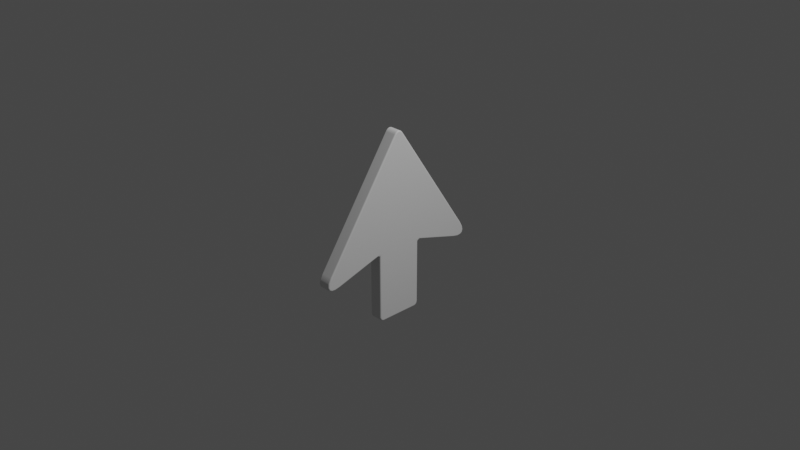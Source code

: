 # Source: mouse-cursor.blend  (saved by Blender 2.83.20; exported with 4.5.12 LTS)
import bpy
from mathutils import Matrix  # noqa: F401  (used for matrix-valued properties, if any)

bpy.ops.wm.read_factory_settings(use_empty=True)
scene = bpy.context.scene
scene.name = 'Scene'

# ---- collections
col_collection = bpy.data.collections.new('Collection'); scene.collection.children.link(col_collection)

# ---- world
world_world = bpy.data.worlds.new('World'); scene.world = world_world
world_world.use_nodes = True; world_world.node_tree.nodes.clear()
_N = world_world.node_tree.nodes; _L = world_world.node_tree.links
n0 = _N.new('ShaderNodeOutputWorld'); n0.name = 'World Output'; n0.location = (300, 300)
n1 = _N.new('ShaderNodeBackground'); n1.name = 'Background'; n1.location = (10, 300)
n1.inputs[0].default_value = (0.05088, 0.05088, 0.05088, 1.0)
_L.new(n1.outputs[0], n0.inputs[0])
n0.is_active_output = True
world_world.color = (0.05088, 0.05088, 0.05088)
world_world.use_sun_shadow = False
world_world.sun_shadow_jitter_overblur = 0.0

# ---- cameras
cam_camera = bpy.data.cameras.new('Camera')
cam_camera.clip_end = 100.0
cam_camera.ortho_scale = 7.314

# ---- lights
light_light = bpy.data.lights.new('Light', 'POINT')
light_light.transmission_factor = 0.0
light_light.energy = 1000.0
light_light.shadow_soft_size = 0.1
light_light.shadow_maximum_resolution = 0.006
light_light.use_absolute_resolution = True

# ---- meshes
me_plane = bpy.data.meshes.new('Plane')
me_plane.from_pydata([(0.3263, -0.2274, 1.426e-08), (0.3263, 0.2274, 1.426e-08), (0.3263, 0.2274, -0.1469), (0.3263, -0.2274, -0.1469), (0.3463, -0.9077, -0.01501), (0.3541, -0.8949, 2.125e-08), (0.3469, -0.9068, -0.009264), (0.3486, -0.904, -0.004395), (0.3511, -0.8998, -0.001142), (0.473, -0.8075, 2.118e-08), (0.4876, -0.8039, -0.01501), (0.4786, -0.8061, -0.001142), (0.4833, -0.8049, -0.004395), (0.4865, -0.8041, -0.009264), (0.405, -0.9228, 2.184e-08), (0.3996, -0.9369, -0.01501), (0.4029, -0.9282, -0.001142), (0.4012, -0.9328, -0.004395), (0.4, -0.9358, -0.009264), (0.4438, -0.9316, 2.227e-08), (0.4442, -0.9471, -0.01501), (0.444, -0.9375, -0.001142), (0.4441, -0.9426, -0.004395), (0.4442, -0.9459, -0.009264), (0.4676, -0.9247, 2.241e-08), (0.4771, -0.9376, -0.01501), (0.4712, -0.9297, -0.001142), (0.4743, -0.9338, -0.004395), (0.4764, -0.9366, -0.009264), (0.4813, -0.904, 2.231e-08), (0.4959, -0.9091, -0.01501), (0.4869, -0.906, -0.001142), (0.4916, -0.9076, -0.004395), (0.4948, -0.9087, -0.009264), (0.4844, -0.8644, 2.192e-08), (0.4995, -0.8635, -0.01501), (0.4902, -0.864, -0.001142), (0.4951, -0.8637, -0.004395), (0.4984, -0.8635, -0.009264), (0.3541, 0.8949, 2.125e-08), (0.3463, 0.9077, -0.01501), (0.3511, 0.8998, -0.001142), (0.3486, 0.904, -0.004395), (0.3469, 0.9068, -0.009264), (0.473, 0.8075, 2.117e-08), (0.4876, 0.8039, -0.01501), (0.4786, 0.8061, -0.001142), (0.4833, 0.8049, -0.004395), (0.4865, 0.8041, -0.009264), (0.405, 0.9228, 2.184e-08), (0.3996, 0.9369, -0.01501), (0.4029, 0.9282, -0.001142), (0.4012, 0.9328, -0.004395), (0.4, 0.9358, -0.009264), (0.4438, 0.9316, 2.227e-08), (0.4442, 0.9471, -0.01501), (0.444, 0.9375, -0.001142), (0.4441, 0.9426, -0.004395), (0.4442, 0.9459, -0.009264), (0.4676, 0.9247, 2.241e-08), (0.4771, 0.9376, -0.01501), (0.4712, 0.9297, -0.001142), (0.4743, 0.9338, -0.004395), (0.4764, 0.9366, -0.009264), (0.4813, 0.904, 2.231e-08), (0.4959, 0.9091, -0.01501), (0.4869, 0.906, -0.001142), (0.4916, 0.9076, -0.004395), (0.4948, 0.9087, -0.009264), (0.4844, 0.8644, 2.192e-08), (0.4995, 0.8635, -0.01501), (0.4902, 0.864, -0.001142), (0.4951, 0.8637, -0.004395), (0.4984, 0.8635, -0.009264), (-0.914, -0.03987, 1.288e-09), (-0.9232, -0.05178, -0.01501), (-0.9175, -0.04443, -0.001142), (-0.9205, -0.04829, -0.004395), (-0.9225, -0.05087, -0.009264), (-0.914, 0.03987, 1.298e-09), (-0.9232, 0.05178, -0.01501), (-0.9175, 0.04443, -0.001142), (-0.9205, 0.04829, -0.004395), (-0.9225, 0.05087, -0.009264), (-0.9289, -0.02683, 1.119e-09), (-0.9405, -0.03661, -0.01501), (-0.9333, -0.03057, -0.001142), (-0.9371, -0.03375, -0.004395), (-0.9396, -0.03587, -0.009264), (-0.9371, -0.01341, 9.893e-10), (-0.9513, -0.01895, -0.01501), (-0.9425, -0.01553, -0.001142), (-0.9472, -0.01733, -0.004395), (-0.9502, -0.01853, -0.009264), (-0.9397, -2.328e-10, 9.481e-10), (-0.955, 0.0, -0.01501), (-0.9456, -1.455e-10, -0.001142), (-0.9505, -5.821e-11, -0.004395), (-0.9539, -2.91e-11, -0.009264), (-0.9371, 0.01341, 9.893e-10), (-0.9513, 0.01895, -0.01501), (-0.9425, 0.01553, -0.001142), (-0.9472, 0.01733, -0.004395), (-0.9502, 0.01853, -0.009264), (-0.9289, 0.02683, 1.119e-09), (-0.9405, 0.03661, -0.01501), (-0.9333, 0.03057, -0.001142), (-0.9371, 0.03375, -0.004395), (-0.9396, 0.03587, -0.009264), (1.099, -0.2153, 5.176e-09), (1.114, -0.2168, -0.01501), (1.105, -0.2159, -0.001142), (1.11, -0.2163, -0.004395), (1.113, -0.2167, -0.009264), (1.059, -0.2508, 5.648e-09), (1.066, -0.2647, -0.01501), (1.062, -0.2561, -0.001142), (1.064, -0.2606, -0.004395), (1.066, -0.2636, -0.009264), (1.097, -0.2292, 5.208e-09), (1.111, -0.2351, -0.01501), (1.102, -0.2315, -0.001142), (1.107, -0.2334, -0.004395), (1.11, -0.2347, -0.009264), (1.09, -0.2398, 5.291e-09), (1.1, -0.2506, -0.01501), (1.094, -0.244, -0.001142), (1.097, -0.2475, -0.004395), (1.1, -0.2498, -0.009264), (1.079, -0.2469, 5.416e-09), (1.085, -0.261, -0.01501), (1.081, -0.2523, -0.001142), (1.083, -0.2569, -0.004395), (1.084, -0.2599, -0.009264), (1.099, 0.2153, 5.176e-09), (1.114, 0.2168, -0.01501), (1.105, 0.2159, -0.001142), (1.11, 0.2163, -0.004395), (1.113, 0.2167, -0.009264), (1.059, 0.2508, 5.648e-09), (1.066, 0.2647, -0.01501), (1.062, 0.2561, -0.001142), (1.064, 0.2606, -0.004395), (1.066, 0.2636, -0.009264), (1.097, 0.2292, 5.208e-09), (1.111, 0.2351, -0.01501), (1.102, 0.2315, -0.001142), (1.107, 0.2334, -0.004395), (1.11, 0.2347, -0.009264), (1.09, 0.2398, 5.291e-09), (1.1, 0.2506, -0.01501), (1.094, 0.244, -0.001142), (1.097, 0.2475, -0.004395), (1.1, 0.2498, -0.009264), (1.079, 0.2469, 5.416e-09), (1.085, 0.261, -0.01501), (1.081, 0.2523, -0.001142), (1.083, 0.2569, -0.004395), (1.084, 0.2599, -0.009264), (0.473, 0.8075, -0.1469), (0.4876, 0.8039, -0.1319), (0.4786, 0.8061, -0.1457), (0.4833, 0.8049, -0.1425), (0.4865, 0.8041, -0.1376), (0.4995, 0.8635, -0.1319), (0.4844, 0.8644, -0.1469), (0.4984, 0.8635, -0.1376), (0.4951, 0.8637, -0.1425), (0.4902, 0.864, -0.1457), (0.4959, 0.9091, -0.1319), (0.4813, 0.904, -0.1469), (0.4948, 0.9087, -0.1376), (0.4916, 0.9076, -0.1425), (0.4869, 0.906, -0.1457), (0.4771, 0.9376, -0.1319), (0.4676, 0.9247, -0.1469), (0.4764, 0.9366, -0.1376), (0.4743, 0.9338, -0.1425), (0.4712, 0.9297, -0.1457), (0.4442, 0.9471, -0.1319), (0.4438, 0.9316, -0.1469), (0.4442, 0.9459, -0.1376), (0.4441, 0.9426, -0.1425), (0.444, 0.9375, -0.1457), (0.3996, 0.9369, -0.1319), (0.405, 0.9228, -0.1469), (0.4, 0.9358, -0.1376), (0.4012, 0.9328, -0.1425), (0.4029, 0.9282, -0.1457), (0.3463, 0.9077, -0.1319), (0.3541, 0.8949, -0.1469), (0.3469, 0.9068, -0.1376), (0.3486, 0.904, -0.1425), (0.3511, 0.8998, -0.1457), (0.3541, -0.8949, -0.1469), (0.3463, -0.9077, -0.1319), (0.3511, -0.8998, -0.1457), (0.3486, -0.904, -0.1425), (0.3469, -0.9068, -0.1376), (0.3996, -0.9369, -0.1319), (0.405, -0.9228, -0.1469), (0.4, -0.9358, -0.1376), (0.4012, -0.9328, -0.1425), (0.4029, -0.9282, -0.1457), (0.4442, -0.9471, -0.1319), (0.4438, -0.9316, -0.1469), (0.4442, -0.9459, -0.1376), (0.4441, -0.9426, -0.1425), (0.444, -0.9375, -0.1457), (0.4771, -0.9376, -0.1319), (0.4676, -0.9247, -0.1469), (0.4764, -0.9366, -0.1376), (0.4743, -0.9338, -0.1425), (0.4712, -0.9297, -0.1457), (0.4959, -0.9091, -0.1319), (0.4813, -0.904, -0.1469), (0.4948, -0.9087, -0.1376), (0.4916, -0.9076, -0.1425), (0.4869, -0.906, -0.1457), (0.4995, -0.8635, -0.1319), (0.4844, -0.8644, -0.1469), (0.4984, -0.8635, -0.1376), (0.4951, -0.8637, -0.1425), (0.4902, -0.864, -0.1457), (0.473, -0.8075, -0.1469), (0.4876, -0.8039, -0.1319), (0.4786, -0.8061, -0.1457), (0.4833, -0.8049, -0.1425), (0.4865, -0.8041, -0.1376), (-0.9232, 0.05178, -0.1319), (-0.914, 0.03987, -0.1469), (-0.9225, 0.05087, -0.1376), (-0.9205, 0.04829, -0.1425), (-0.9175, 0.04443, -0.1457), (-0.9405, 0.03661, -0.1319), (-0.9289, 0.02683, -0.1469), (-0.9396, 0.03587, -0.1376), (-0.9371, 0.03375, -0.1425), (-0.9333, 0.03057, -0.1457), (-0.9513, 0.01895, -0.1319), (-0.9371, 0.01341, -0.1469), (-0.9502, 0.01853, -0.1376), (-0.9472, 0.01733, -0.1425), (-0.9425, 0.01553, -0.1457), (-0.955, 0.0, -0.1319), (-0.9397, 2.328e-10, -0.1469), (-0.9539, 2.91e-11, -0.1376), (-0.9505, 5.821e-11, -0.1425), (-0.9456, 1.455e-10, -0.1457), (-0.9513, -0.01895, -0.1319), (-0.9371, -0.01341, -0.1469), (-0.9502, -0.01853, -0.1376), (-0.9472, -0.01733, -0.1425), (-0.9425, -0.01553, -0.1457), (-0.9405, -0.03661, -0.1319), (-0.9289, -0.02683, -0.1469), (-0.9396, -0.03587, -0.1376), (-0.9371, -0.03375, -0.1425), (-0.9333, -0.03057, -0.1457), (-0.9232, -0.05178, -0.1319), (-0.914, -0.03987, -0.1469), (-0.9225, -0.05087, -0.1376), (-0.9205, -0.04829, -0.1425), (-0.9175, -0.04443, -0.1457), (1.059, -0.2508, -0.1469), (1.066, -0.2647, -0.1319), (1.062, -0.2561, -0.1457), (1.064, -0.2606, -0.1425), (1.066, -0.2636, -0.1376), (1.085, -0.261, -0.1319), (1.079, -0.2469, -0.1469), (1.084, -0.2599, -0.1376), (1.083, -0.2569, -0.1425), (1.081, -0.2523, -0.1457), (1.1, -0.2506, -0.1319), (1.09, -0.2398, -0.1469), (1.1, -0.2498, -0.1376), (1.097, -0.2475, -0.1425), (1.094, -0.244, -0.1457), (1.111, -0.2351, -0.1319), (1.097, -0.2292, -0.1469), (1.11, -0.2347, -0.1376), (1.107, -0.2334, -0.1425), (1.102, -0.2315, -0.1457), (1.114, -0.2168, -0.1319), (1.099, -0.2153, -0.1469), (1.113, -0.2167, -0.1376), (1.11, -0.2163, -0.1425), (1.105, -0.2159, -0.1457), (1.114, 0.2168, -0.1319), (1.099, 0.2153, -0.1469), (1.113, 0.2167, -0.1376), (1.11, 0.2163, -0.1425), (1.105, 0.2159, -0.1457), (1.111, 0.2351, -0.1319), (1.097, 0.2292, -0.1469), (1.11, 0.2347, -0.1376), (1.107, 0.2334, -0.1425), (1.102, 0.2315, -0.1457), (1.1, 0.2506, -0.1319), (1.09, 0.2398, -0.1469), (1.1, 0.2498, -0.1376), (1.097, 0.2475, -0.1425), (1.094, 0.244, -0.1457), (1.085, 0.261, -0.1319), (1.079, 0.2469, -0.1469), (1.084, 0.2599, -0.1376), (1.083, 0.2569, -0.1425), (1.081, 0.2523, -0.1457), (1.059, 0.2508, -0.1469), (1.066, 0.2647, -0.1319), (1.062, 0.2561, -0.1457), (1.064, 0.2606, -0.1425), (1.066, 0.2636, -0.1376), (0.3497, -0.2508, 1.399e-08), (0.3636, -0.2647, -0.01501), (0.355, -0.2561, -0.001142), (0.3595, -0.2606, -0.004395), (0.3625, -0.2636, -0.009264), (0.337, -0.3003, -0.01501), (0.3222, -0.3032, 1.408e-08), (0.3359, -0.3005, -0.009264), (0.3327, -0.3012, -0.004395), (0.3278, -0.3021, -0.001142), (0.3501, -0.2674, -0.01501), (0.3413, -0.2526, 1.412e-08), (0.3494, -0.2662, -0.009264), (0.3475, -0.263, -0.004395), (0.3447, -0.2582, -0.001142), (0.3404, -0.2751, -0.01501), (0.3351, -0.2573, 1.427e-08), (0.34, -0.2738, -0.009264), (0.3388, -0.2699, -0.004395), (0.3371, -0.2641, -0.001142), (0.3357, -0.2867, -0.01501), (0.3212, -0.292, 1.71e-08), (0.3346, -0.2871, -0.009264), (0.3315, -0.2882, -0.004395), (0.3267, -0.29, -0.001142), (0.3222, 0.3032, 1.728e-08), (0.337, 0.3003, -0.01501), (0.3278, 0.3021, -0.001142), (0.3327, 0.3012, -0.004395), (0.3359, 0.3005, -0.009264), (0.3636, 0.2647, -0.01501), (0.3497, 0.2508, 1.399e-08), (0.3625, 0.2636, -0.009264), (0.3595, 0.2606, -0.004395), (0.355, 0.2561, -0.001142), (0.3357, 0.2867, -0.01501), (0.3212, 0.292, 1.501e-08), (0.3346, 0.2871, -0.009264), (0.3315, 0.2882, -0.004395), (0.3267, 0.29, -0.001142), (0.3404, 0.2751, -0.01501), (0.3351, 0.2573, 1.427e-08), (0.34, 0.2738, -0.009264), (0.3388, 0.2699, -0.004395), (0.3371, 0.2641, -0.001142), (0.3501, 0.2674, -0.01501), (0.3413, 0.2526, 1.412e-08), (0.3494, 0.2662, -0.009264), (0.3475, 0.263, -0.004395), (0.3447, 0.2582, -0.001142), (0.3497, 0.2508, -0.1469), (0.3636, 0.2647, -0.1319), (0.355, 0.2561, -0.1457), (0.3595, 0.2606, -0.1425), (0.3625, 0.2636, -0.1376), (0.337, 0.3003, -0.1319), (0.3222, 0.3032, -0.1469), (0.3359, 0.3005, -0.1376), (0.3327, 0.3012, -0.1425), (0.3278, 0.3021, -0.1457), (0.3501, 0.2674, -0.1319), (0.3413, 0.2526, -0.1469), (0.3494, 0.2662, -0.1376), (0.3475, 0.263, -0.1425), (0.3447, 0.2582, -0.1457), (0.3404, 0.2751, -0.1319), (0.3351, 0.2573, -0.1469), (0.34, 0.2738, -0.1376), (0.3388, 0.2699, -0.1425), (0.3371, 0.2641, -0.1457), (0.3357, 0.2867, -0.1319), (0.3212, 0.292, -0.1469), (0.3346, 0.2871, -0.1376), (0.3315, 0.2882, -0.1425), (0.3267, 0.29, -0.1457), (0.3222, -0.3032, -0.1469), (0.337, -0.3003, -0.1319), (0.3278, -0.3021, -0.1457), (0.3327, -0.3012, -0.1425), (0.3359, -0.3005, -0.1376), (0.3636, -0.2647, -0.1319), (0.3497, -0.2508, -0.1469), (0.3625, -0.2636, -0.1376), (0.3595, -0.2606, -0.1425), (0.355, -0.2561, -0.1457), (0.3357, -0.2867, -0.1319), (0.3212, -0.292, -0.1469), (0.3346, -0.2871, -0.1376), (0.3315, -0.2882, -0.1425), (0.3267, -0.29, -0.1457), (0.3404, -0.2751, -0.1319), (0.3351, -0.2573, -0.1469), (0.34, -0.2738, -0.1376), (0.3388, -0.2699, -0.1425), (0.3371, -0.2641, -0.1457), (0.3501, -0.2674, -0.1319), (0.3413, -0.2526, -0.1469), (0.3494, -0.2662, -0.1376), (0.3475, -0.263, -0.1425), (0.3447, -0.2582, -0.1457)], [], [(125, 274, 279, 120), (75, 259, 195, 4), (3, 2, 364, 309, 305, 300, 295, 290, 285, 280, 275, 270, 264, 395), (135, 289, 294, 145), (50, 184, 189, 40), (130, 269, 274, 125), (10, 225, 390, 319), (115, 265, 269, 130), (55, 179, 184, 50), (145, 294, 299, 150), (120, 279, 284, 110), (45, 160, 164, 70), (340, 369, 160, 45), (155, 304, 310, 140), (90, 249, 254, 85), (85, 254, 259, 75), (150, 299, 304, 155), (314, 114, 129, 124, 119, 109, 134, 144, 149, 154, 139, 345, 1, 0), (70, 164, 169, 65), (159, 370, 2, 3, 389, 224, 220, 215, 210, 205, 200, 194, 260, 255, 250, 245, 240, 235, 230, 190, 185, 180, 175, 170, 165), (105, 234, 239, 100), (65, 169, 174, 60), (140, 310, 365, 344), (100, 239, 244, 95), (60, 174, 179, 55), (314, 0, 325), (95, 244, 249, 90), (40, 189, 229, 80), (80, 229, 234, 105), (44, 69, 64, 59, 54, 49, 39, 79, 104, 99, 94, 89, 84, 74, 5, 14, 19, 24, 29, 34, 9, 320, 0, 1, 339), (35, 219, 225, 10), (20, 204, 209, 25), (15, 199, 204, 20), (25, 209, 214, 30), (315, 394, 265, 115), (30, 214, 219, 35), (315, 324, 409, 394), (329, 334, 399, 404), (339, 1, 350), (324, 329, 404, 409), (384, 369, 340, 349), (374, 379, 354, 359), (364, 2, 375), (379, 384, 349, 354), (385, 2, 370), (380, 2, 385), (389, 3, 400), (375, 2, 380), (410, 3, 395), (405, 3, 410), (400, 3, 405), (334, 319, 390, 399), (325, 0, 330), (330, 0, 335), (335, 0, 320), (360, 1, 345), (355, 1, 360), (350, 1, 355), (365, 374, 359, 344), (110, 284, 289, 135), (44, 46, 71, 69), (46, 47, 72, 71), (47, 48, 73, 72), (48, 45, 70, 73), (69, 71, 66, 64), (71, 72, 67, 66), (72, 73, 68, 67), (73, 70, 65, 68), (64, 66, 61, 59), (66, 67, 62, 61), (67, 68, 63, 62), (68, 65, 60, 63), (59, 61, 56, 54), (61, 62, 57, 56), (62, 63, 58, 57), (63, 60, 55, 58), (54, 56, 51, 49), (56, 57, 52, 51), (57, 58, 53, 52), (58, 55, 50, 53), (49, 51, 41, 39), (51, 52, 42, 41), (52, 53, 43, 42), (53, 50, 40, 43), (5, 8, 16, 14), (8, 7, 17, 16), (7, 6, 18, 17), (6, 4, 15, 18), (14, 16, 21, 19), (16, 17, 22, 21), (17, 18, 23, 22), (18, 15, 20, 23), (19, 21, 26, 24), (21, 22, 27, 26), (22, 23, 28, 27), (23, 20, 25, 28), (24, 26, 31, 29), (26, 27, 32, 31), (27, 28, 33, 32), (28, 25, 30, 33), (29, 31, 36, 34), (31, 32, 37, 36), (32, 33, 38, 37), (33, 30, 35, 38), (34, 36, 11, 9), (36, 37, 12, 11), (37, 38, 13, 12), (38, 35, 10, 13), (39, 41, 81, 79), (41, 42, 82, 81), (42, 43, 83, 82), (43, 40, 80, 83), (79, 81, 106, 104), (81, 82, 107, 106), (82, 83, 108, 107), (83, 80, 105, 108), (104, 106, 101, 99), (106, 107, 102, 101), (107, 108, 103, 102), (108, 105, 100, 103), (99, 101, 96, 94), (101, 102, 97, 96), (102, 103, 98, 97), (103, 100, 95, 98), (94, 96, 91, 89), (96, 97, 92, 91), (97, 98, 93, 92), (98, 95, 90, 93), (89, 91, 86, 84), (91, 92, 87, 86), (92, 93, 88, 87), (93, 90, 85, 88), (84, 86, 76, 74), (86, 87, 77, 76), (87, 88, 78, 77), (88, 85, 75, 78), (74, 76, 8, 5), (76, 77, 7, 8), (77, 78, 6, 7), (78, 75, 4, 6), (114, 116, 131, 129), (116, 117, 132, 131), (117, 118, 133, 132), (118, 115, 130, 133), (129, 131, 126, 124), (131, 132, 127, 126), (132, 133, 128, 127), (133, 130, 125, 128), (124, 126, 121, 119), (126, 127, 122, 121), (127, 128, 123, 122), (128, 125, 120, 123), (119, 121, 111, 109), (121, 122, 112, 111), (122, 123, 113, 112), (123, 120, 110, 113), (109, 111, 136, 134), (111, 112, 137, 136), (112, 113, 138, 137), (113, 110, 135, 138), (134, 136, 146, 144), (136, 137, 147, 146), (137, 138, 148, 147), (138, 135, 145, 148), (144, 146, 151, 149), (146, 147, 152, 151), (147, 148, 153, 152), (148, 145, 150, 153), (149, 151, 156, 154), (151, 152, 157, 156), (152, 153, 158, 157), (153, 150, 155, 158), (154, 156, 141, 139), (156, 157, 142, 141), (157, 158, 143, 142), (158, 155, 140, 143), (160, 163, 166, 164), (163, 162, 167, 166), (162, 161, 168, 167), (161, 159, 165, 168), (164, 166, 171, 169), (166, 167, 172, 171), (167, 168, 173, 172), (168, 165, 170, 173), (169, 171, 176, 174), (171, 172, 177, 176), (172, 173, 178, 177), (173, 170, 175, 178), (174, 176, 181, 179), (176, 177, 182, 181), (177, 178, 183, 182), (178, 175, 180, 183), (179, 181, 186, 184), (181, 182, 187, 186), (182, 183, 188, 187), (183, 180, 185, 188), (184, 186, 191, 189), (186, 187, 192, 191), (187, 188, 193, 192), (188, 185, 190, 193), (195, 198, 201, 199), (198, 197, 202, 201), (197, 196, 203, 202), (196, 194, 200, 203), (199, 201, 206, 204), (201, 202, 207, 206), (202, 203, 208, 207), (203, 200, 205, 208), (204, 206, 211, 209), (206, 207, 212, 211), (207, 208, 213, 212), (208, 205, 210, 213), (209, 211, 216, 214), (211, 212, 217, 216), (212, 213, 218, 217), (213, 210, 215, 218), (214, 216, 221, 219), (216, 217, 222, 221), (217, 218, 223, 222), (218, 215, 220, 223), (219, 221, 228, 225), (221, 222, 227, 228), (222, 223, 226, 227), (223, 220, 224, 226), (189, 191, 231, 229), (191, 192, 232, 231), (192, 193, 233, 232), (193, 190, 230, 233), (229, 231, 236, 234), (231, 232, 237, 236), (232, 233, 238, 237), (233, 230, 235, 238), (234, 236, 241, 239), (236, 237, 242, 241), (237, 238, 243, 242), (238, 235, 240, 243), (239, 241, 246, 244), (241, 242, 247, 246), (242, 243, 248, 247), (243, 240, 245, 248), (244, 246, 251, 249), (246, 247, 252, 251), (247, 248, 253, 252), (248, 245, 250, 253), (249, 251, 256, 254), (251, 252, 257, 256), (252, 253, 258, 257), (253, 250, 255, 258), (254, 256, 261, 259), (256, 257, 262, 261), (257, 258, 263, 262), (258, 255, 260, 263), (259, 261, 198, 195), (261, 262, 197, 198), (262, 263, 196, 197), (263, 260, 194, 196), (265, 268, 271, 269), (268, 267, 272, 271), (267, 266, 273, 272), (266, 264, 270, 273), (269, 271, 276, 274), (271, 272, 277, 276), (272, 273, 278, 277), (273, 270, 275, 278), (274, 276, 281, 279), (276, 277, 282, 281), (277, 278, 283, 282), (278, 275, 280, 283), (279, 281, 286, 284), (281, 282, 287, 286), (282, 283, 288, 287), (283, 280, 285, 288), (284, 286, 291, 289), (286, 287, 292, 291), (287, 288, 293, 292), (288, 285, 290, 293), (289, 291, 296, 294), (291, 292, 297, 296), (292, 293, 298, 297), (293, 290, 295, 298), (294, 296, 301, 299), (296, 297, 302, 301), (297, 298, 303, 302), (298, 295, 300, 303), (299, 301, 306, 304), (301, 302, 307, 306), (302, 303, 308, 307), (303, 300, 305, 308), (304, 306, 313, 310), (306, 307, 312, 313), (307, 308, 311, 312), (308, 305, 309, 311), (315, 318, 326, 324), (318, 317, 327, 326), (317, 316, 328, 327), (316, 314, 325, 328), (324, 326, 331, 329), (326, 327, 332, 331), (327, 328, 333, 332), (328, 325, 330, 333), (329, 331, 336, 334), (331, 332, 337, 336), (332, 333, 338, 337), (333, 330, 335, 338), (334, 336, 321, 319), (336, 337, 322, 321), (337, 338, 323, 322), (338, 335, 320, 323), (340, 343, 351, 349), (343, 342, 352, 351), (342, 341, 353, 352), (341, 339, 350, 353), (349, 351, 356, 354), (351, 352, 357, 356), (352, 353, 358, 357), (353, 350, 355, 358), (354, 356, 361, 359), (356, 357, 362, 361), (357, 358, 363, 362), (358, 355, 360, 363), (359, 361, 346, 344), (361, 362, 347, 346), (362, 363, 348, 347), (363, 360, 345, 348), (365, 368, 376, 374), (368, 367, 377, 376), (367, 366, 378, 377), (366, 364, 375, 378), (374, 376, 381, 379), (376, 377, 382, 381), (377, 378, 383, 382), (378, 375, 380, 383), (379, 381, 386, 384), (381, 382, 387, 386), (382, 383, 388, 387), (383, 380, 385, 388), (384, 386, 371, 369), (386, 387, 372, 371), (387, 388, 373, 372), (388, 385, 370, 373), (390, 393, 401, 399), (393, 392, 402, 401), (392, 391, 403, 402), (391, 389, 400, 403), (399, 401, 406, 404), (401, 402, 407, 406), (402, 403, 408, 407), (403, 400, 405, 408), (404, 406, 411, 409), (406, 407, 412, 411), (407, 408, 413, 412), (408, 405, 410, 413), (409, 411, 396, 394), (411, 412, 397, 396), (412, 413, 398, 397), (413, 410, 395, 398), (115, 118, 318, 315), (118, 117, 317, 318), (117, 116, 316, 317), (116, 114, 314, 316), (344, 346, 143, 140), (346, 347, 142, 143), (347, 348, 141, 142), (348, 345, 139, 141), (45, 48, 343, 340), (48, 47, 342, 343), (47, 46, 341, 342), (46, 44, 339, 341), (319, 321, 13, 10), (321, 322, 12, 13), (322, 323, 11, 12), (323, 320, 9, 11), (264, 266, 398, 395), (266, 267, 397, 398), (267, 268, 396, 397), (268, 265, 394, 396), (389, 391, 226, 224), (391, 392, 227, 226), (392, 393, 228, 227), (393, 390, 225, 228), (159, 161, 373, 370), (161, 162, 372, 373), (162, 163, 371, 372), (163, 160, 369, 371), (364, 366, 311, 309), (366, 367, 312, 311), (367, 368, 313, 312), (368, 365, 310, 313), (4, 195, 199, 15)])
me_plane.polygons.foreach_set('use_smooth', [True] * 389)
_uv = me_plane.uv_layers.new(name='UVMap')
_uv.uv.foreach_set('vector', [0.9911, 0.2515, 0.9911, 0.2515, 0.9977, 0.2515, 0.9977, 0.2515, 0.02458, 0.4782, 0.02458, 0.4782, 0.4309, 0.0695, 0.4309, 0.0695, 0.5, 0.2515, 0.5, 0.2515, 0.5149, 0.2515, 0.965, 0.2515, 0.9775, 0.2515, 0.9842, 0.2515, 0.9887, 0.2515, 0.9905, 0.2515, 0.9905, 0.2515, 0.9887, 0.2515, 0.9842, 0.2515, 0.9775, 0.2515, 0.965, 0.2515, 0.5149, 0.2515, 1.0, 0.2515, 1.0, 0.2515, 0.9977, 0.2515, 0.9977, 0.2515, 0.4486, 0.05384, 0.4486, 0.05384, 0.4309, 0.0695, 0.4309, 0.0695, 0.9812, 0.2515, 0.9812, 0.2515, 0.9911, 0.2515, 0.9911, 0.2515, 0.5, 0.07954, 0.5, 0.07954, 0.5, 0.2401, 0.5, 0.2401, 0.9696, 0.2515, 0.9696, 0.2515, 0.9812, 0.2515, 0.9812, 0.2515, 0.4649, 0.04423, 0.4649, 0.04423, 0.4486, 0.05384, 0.4486, 0.05384, 0.9977, 0.2515, 0.9977, 0.2515, 0.9911, 0.2515, 0.9911, 0.2515, 0.9977, 0.2515, 0.9977, 0.2515, 1.0, 0.2515, 1.0, 0.2515, 0.5, 0.07954, 0.5, 0.07954, 0.4975, 0.06095, 0.4975, 0.06095, 0.5, 0.2401, 0.5, 0.2401, 0.5, 0.07954, 0.5, 0.07954, 0.9812, 0.2515, 0.9812, 0.2515, 0.9696, 0.2515, 0.9696, 0.2515, 0.01581, 0.4878, 0.01581, 0.4878, 0.01912, 0.484, 0.01912, 0.484, 0.01912, 0.484, 0.01912, 0.484, 0.02458, 0.4782, 0.02458, 0.4782, 0.9911, 0.2515, 0.9911, 0.2515, 0.9812, 0.2515, 0.9812, 0.2515, 0.5149, 0.2515, 0.965, 0.2515, 0.9775, 0.2515, 0.9842, 0.2515, 0.9887, 0.2515, 0.9905, 0.2515, 0.9905, 0.2515, 0.9887, 0.2515, 0.9842, 0.2515, 0.9775, 0.2515, 0.965, 0.2515, 0.5149, 0.2515, 0.5, 0.2515, 0.5, 0.2515, 0.4975, 0.06095, 0.4975, 0.06095, 0.4902, 0.04792, 0.4902, 0.04792, 0.4933, 0.07944, 0.4922, 0.2376, 0.5, 0.2515, 0.5, 0.2515, 0.4922, 0.2376, 0.4933, 0.07944, 0.4909, 0.06182, 0.4847, 0.05069, 0.4767, 0.04655, 0.4664, 0.048, 0.4521, 0.05614, 0.4351, 0.07094, 0.02786, 0.4761, 0.02314, 0.4809, 0.02057, 0.4837, 0.01976, 0.4847, 0.02057, 0.4837, 0.02314, 0.4809, 0.02786, 0.4761, 0.4351, 0.07094, 0.4521, 0.05614, 0.4664, 0.048, 0.4767, 0.04655, 0.4847, 0.05069, 0.4909, 0.06182, 0.01912, 0.484, 0.01912, 0.484, 0.01581, 0.4878, 0.01581, 0.4878, 0.4902, 0.04792, 0.4902, 0.04792, 0.4791, 0.04204, 0.4791, 0.04204, 0.9696, 0.2515, 0.9696, 0.2515, 0.5236, 0.2515, 0.5236, 0.2515, 0.01581, 0.4878, 0.01581, 0.4878, 0.01472, 0.4892, 0.01472, 0.4892, 0.4791, 0.04204, 0.4791, 0.04204, 0.4649, 0.04423, 0.4649, 0.04423, 0.5149, 0.2515, 0.5, 0.2515, 0.5095, 0.2515, 0.01472, 0.4892, 0.01472, 0.4892, 0.01581, 0.4878, 0.01581, 0.4878, 0.4309, 0.0695, 0.4309, 0.0695, 0.02458, 0.4782, 0.02458, 0.4782, 0.02458, 0.4782, 0.02458, 0.4782, 0.01912, 0.484, 0.01912, 0.484, 0.4933, 0.07944, 0.4909, 0.06182, 0.4847, 0.05069, 0.4767, 0.04655, 0.4664, 0.048, 0.4521, 0.05614, 0.4351, 0.07094, 0.02786, 0.4761, 0.02314, 0.4809, 0.02057, 0.4837, 0.01976, 0.4847, 0.02057, 0.4837, 0.02314, 0.4809, 0.02786, 0.4761, 0.4351, 0.07094, 0.4521, 0.05614, 0.4664, 0.048, 0.4767, 0.04655, 0.4847, 0.05069, 0.4909, 0.06182, 0.4933, 0.07944, 0.4922, 0.2376, 0.5, 0.2515, 0.5, 0.2515, 0.4922, 0.2376, 0.4975, 0.06095, 0.4975, 0.06095, 0.5, 0.07954, 0.5, 0.07954, 0.4649, 0.04423, 0.4649, 0.04423, 0.4791, 0.04204, 0.4791, 0.04204, 0.4486, 0.05384, 0.4486, 0.05384, 0.4649, 0.04423, 0.4649, 0.04423, 0.4791, 0.04204, 0.4791, 0.04204, 0.4902, 0.04792, 0.4902, 0.04792, 0.5236, 0.2515, 0.5236, 0.2515, 0.9696, 0.2515, 0.9696, 0.2515, 0.4902, 0.04792, 0.4902, 0.04792, 0.4975, 0.06095, 0.4975, 0.06095, 0.5236, 0.2515, 0.5151, 0.2515, 0.5151, 0.2515, 0.5236, 0.2515, 0.5, 0.2515, 0.5, 0.2442, 0.5, 0.2442, 0.5, 0.2515, 0.5, 0.1995, 0.5, 0.2515, 0.5, 0.2029, 0.5151, 0.2515, 0.5, 0.2515, 0.5, 0.2515, 0.5151, 0.2515, 0.5, 0.2442, 0.5, 0.2401, 0.5, 0.2401, 0.5, 0.2442, 0.5151, 0.2515, 0.5, 0.2515, 0.5, 0.2515, 0.5151, 0.2515, 0.5149, 0.2515, 0.5, 0.2515, 0.5095, 0.2515, 0.5, 0.2515, 0.5, 0.2442, 0.5, 0.2442, 0.5, 0.2515, 0.4967, 0.2515, 0.5, 0.2515, 0.4974, 0.2515, 0.5056, 0.2515, 0.5, 0.2515, 0.4967, 0.2515, 0.5, 0.1995, 0.5, 0.2515, 0.5, 0.2029, 0.5095, 0.2515, 0.5, 0.2515, 0.5056, 0.2515, 0.5, 0.2497, 0.5, 0.2515, 0.5, 0.2494, 0.5, 0.2488, 0.5, 0.2515, 0.5, 0.2497, 0.5, 0.2398, 0.5, 0.2515, 0.5, 0.2488, 0.5, 0.2442, 0.5, 0.2401, 0.5, 0.2401, 0.5, 0.2442, 0.5095, 0.2515, 0.5, 0.2515, 0.5056, 0.2515, 0.5056, 0.2515, 0.5, 0.2515, 0.4967, 0.2515, 0.4967, 0.2515, 0.5, 0.2515, 0.4974, 0.2515, 0.5, 0.2497, 0.5, 0.2515, 0.5, 0.2494, 0.5, 0.2488, 0.5, 0.2515, 0.5, 0.2497, 0.5, 0.2398, 0.5, 0.2515, 0.5, 0.2488, 0.5236, 0.2515, 0.5151, 0.2515, 0.5151, 0.2515, 0.5236, 0.2515, 1.0, 0.2515, 1.0, 0.2515, 1.0, 0.2515, 1.0, 0.2515, 0.4933, 0.07944, 0.4958, 0.07945, 0.4934, 0.06146, 0.4909, 0.06182, 0.4958, 0.07945, 0.5, 0.07954, 0.4975, 0.06096, 0.4934, 0.06146, 0.5, 0.07954, 0.5, 0.07954, 0.4975, 0.06096, 0.4975, 0.06096, 0.5, 0.07954, 0.5, 0.07954, 0.4975, 0.06095, 0.4975, 0.06096, 0.4909, 0.06182, 0.4934, 0.06146, 0.4868, 0.04961, 0.4847, 0.05069, 0.4934, 0.06146, 0.4975, 0.06096, 0.4902, 0.04799, 0.4868, 0.04961, 0.4975, 0.06096, 0.4975, 0.06096, 0.4902, 0.04794, 0.4902, 0.04799, 0.4975, 0.06096, 0.4975, 0.06095, 0.4902, 0.04792, 0.4902, 0.04794, 0.4847, 0.05069, 0.4868, 0.04961, 0.4776, 0.04481, 0.4767, 0.04655, 0.4868, 0.04961, 0.4902, 0.04799, 0.479, 0.04224, 0.4776, 0.04481, 0.4902, 0.04799, 0.4902, 0.04794, 0.4791, 0.04209, 0.479, 0.04224, 0.4902, 0.04794, 0.4902, 0.04792, 0.4791, 0.04204, 0.4791, 0.04209, 0.4767, 0.04655, 0.4776, 0.04481, 0.4658, 0.04653, 0.4664, 0.048, 0.4776, 0.04481, 0.479, 0.04224, 0.465, 0.04431, 0.4658, 0.04653, 0.479, 0.04224, 0.4791, 0.04209, 0.465, 0.04425, 0.465, 0.04431, 0.4791, 0.04209, 0.4791, 0.04204, 0.4649, 0.04423, 0.465, 0.04425, 0.4664, 0.048, 0.4658, 0.04653, 0.4507, 0.05523, 0.4521, 0.05614, 0.4658, 0.04653, 0.465, 0.04431, 0.4486, 0.05386, 0.4507, 0.05523, 0.465, 0.04431, 0.465, 0.04425, 0.4486, 0.05385, 0.4486, 0.05386, 0.465, 0.04425, 0.4649, 0.04423, 0.4486, 0.05384, 0.4486, 0.05385, 0.4521, 0.05614, 0.4507, 0.05523, 0.4335, 0.07037, 0.4351, 0.07094, 0.4507, 0.05523, 0.4486, 0.05386, 0.4309, 0.0695, 0.4335, 0.07037, 0.4486, 0.05386, 0.4486, 0.05385, 0.4309, 0.0695, 0.4309, 0.0695, 0.4486, 0.05385, 0.4486, 0.05384, 0.4309, 0.0695, 0.4309, 0.0695, 0.4351, 0.07094, 0.4335, 0.07037, 0.4507, 0.05523, 0.4521, 0.05614, 0.4335, 0.07037, 0.4309, 0.0695, 0.4486, 0.05386, 0.4507, 0.05523, 0.4309, 0.0695, 0.4309, 0.0695, 0.4486, 0.05385, 0.4486, 0.05386, 0.4309, 0.0695, 0.4309, 0.0695, 0.4486, 0.05384, 0.4486, 0.05385, 0.4521, 0.05614, 0.4507, 0.05523, 0.4658, 0.04653, 0.4664, 0.048, 0.4507, 0.05523, 0.4486, 0.05386, 0.465, 0.04431, 0.4658, 0.04653, 0.4486, 0.05386, 0.4486, 0.05385, 0.465, 0.04425, 0.465, 0.04431, 0.4486, 0.05385, 0.4486, 0.05384, 0.4649, 0.04423, 0.465, 0.04425, 0.4664, 0.048, 0.4658, 0.04653, 0.4776, 0.04481, 0.4767, 0.04655, 0.4658, 0.04653, 0.465, 0.04431, 0.479, 0.04224, 0.4776, 0.04481, 0.465, 0.04431, 0.465, 0.04425, 0.4791, 0.04209, 0.479, 0.04224, 0.465, 0.04425, 0.4649, 0.04423, 0.4791, 0.04204, 0.4791, 0.04209, 0.4767, 0.04655, 0.4776, 0.04481, 0.4868, 0.04961, 0.4847, 0.05069, 0.4776, 0.04481, 0.479, 0.04224, 0.4902, 0.04799, 0.4868, 0.04961, 0.479, 0.04224, 0.4791, 0.04209, 0.4902, 0.04794, 0.4902, 0.04799, 0.4791, 0.04209, 0.4791, 0.04204, 0.4902, 0.04792, 0.4902, 0.04794, 0.4847, 0.05069, 0.4868, 0.04961, 0.4934, 0.06146, 0.4909, 0.06182, 0.4868, 0.04961, 0.4902, 0.04799, 0.4975, 0.06096, 0.4934, 0.06146, 0.4902, 0.04799, 0.4902, 0.04794, 0.4975, 0.06096, 0.4975, 0.06096, 0.4902, 0.04794, 0.4902, 0.04792, 0.4975, 0.06095, 0.4975, 0.06096, 0.4909, 0.06182, 0.4934, 0.06146, 0.4958, 0.07945, 0.4933, 0.07944, 0.4934, 0.06146, 0.4975, 0.06096, 0.5, 0.07954, 0.4958, 0.07945, 0.4975, 0.06096, 0.4975, 0.06096, 0.5, 0.07954, 0.5, 0.07954, 0.4975, 0.06096, 0.4975, 0.06095, 0.5, 0.07954, 0.5, 0.07954, 0.4351, 0.07094, 0.4335, 0.07037, 0.02661, 0.4769, 0.02786, 0.4761, 0.4335, 0.07037, 0.4309, 0.0695, 0.02458, 0.4782, 0.02661, 0.4769, 0.4309, 0.0695, 0.4309, 0.0695, 0.02458, 0.4782, 0.02458, 0.4782, 0.4309, 0.0695, 0.4309, 0.0695, 0.02458, 0.4782, 0.02458, 0.4782, 0.02786, 0.4761, 0.02661, 0.4769, 0.02162, 0.4821, 0.02314, 0.4809, 0.02661, 0.4769, 0.02458, 0.4782, 0.01915, 0.4839, 0.02162, 0.4821, 0.02458, 0.4782, 0.02458, 0.4782, 0.01913, 0.4839, 0.01915, 0.4839, 0.02458, 0.4782, 0.02458, 0.4782, 0.01912, 0.484, 0.01913, 0.4839, 0.02314, 0.4809, 0.02162, 0.4821, 0.01876, 0.4853, 0.02057, 0.4837, 0.02162, 0.4821, 0.01915, 0.4839, 0.01585, 0.4878, 0.01876, 0.4853, 0.01915, 0.4839, 0.01913, 0.4839, 0.01582, 0.4878, 0.01585, 0.4878, 0.01913, 0.4839, 0.01912, 0.484, 0.01581, 0.4878, 0.01582, 0.4878, 0.02057, 0.4837, 0.01876, 0.4853, 0.01784, 0.4864, 0.01976, 0.4847, 0.01876, 0.4853, 0.01585, 0.4878, 0.01477, 0.4892, 0.01784, 0.4864, 0.01585, 0.4878, 0.01582, 0.4878, 0.01473, 0.4892, 0.01477, 0.4892, 0.01582, 0.4878, 0.01581, 0.4878, 0.01472, 0.4892, 0.01473, 0.4892, 0.01976, 0.4847, 0.01784, 0.4864, 0.01876, 0.4853, 0.02057, 0.4837, 0.01784, 0.4864, 0.01477, 0.4892, 0.01585, 0.4878, 0.01876, 0.4853, 0.01477, 0.4892, 0.01473, 0.4892, 0.01582, 0.4878, 0.01585, 0.4878, 0.01473, 0.4892, 0.01472, 0.4892, 0.01581, 0.4878, 0.01582, 0.4878, 0.02057, 0.4837, 0.01876, 0.4853, 0.02162, 0.4821, 0.02314, 0.4809, 0.01876, 0.4853, 0.01585, 0.4878, 0.01915, 0.4839, 0.02162, 0.4821, 0.01585, 0.4878, 0.01582, 0.4878, 0.01913, 0.4839, 0.01915, 0.4839, 0.01582, 0.4878, 0.01581, 0.4878, 0.01912, 0.484, 0.01913, 0.4839, 0.02314, 0.4809, 0.02162, 0.4821, 0.02661, 0.4769, 0.02786, 0.4761, 0.02162, 0.4821, 0.01915, 0.4839, 0.02458, 0.4782, 0.02661, 0.4769, 0.01915, 0.4839, 0.01913, 0.4839, 0.02458, 0.4782, 0.02458, 0.4782, 0.01913, 0.4839, 0.01912, 0.484, 0.02458, 0.4782, 0.02458, 0.4782, 0.02786, 0.4761, 0.02661, 0.4769, 0.4335, 0.07037, 0.4351, 0.07094, 0.02661, 0.4769, 0.02458, 0.4782, 0.4309, 0.0695, 0.4335, 0.07037, 0.02458, 0.4782, 0.02458, 0.4782, 0.4309, 0.0695, 0.4309, 0.0695, 0.02458, 0.4782, 0.02458, 0.4782, 0.4309, 0.0695, 0.4309, 0.0695, 0.965, 0.2515, 0.9668, 0.2515, 0.979, 0.2515, 0.9775, 0.2515, 0.9668, 0.2515, 0.9689, 0.2515, 0.9812, 0.2515, 0.979, 0.2515, 0.9689, 0.2515, 0.9693, 0.2515, 0.9812, 0.2515, 0.9812, 0.2515, 0.9693, 0.2515, 0.9696, 0.2515, 0.9812, 0.2515, 0.9812, 0.2515, 0.9775, 0.2515, 0.979, 0.2515, 0.9869, 0.2515, 0.9842, 0.2515, 0.979, 0.2515, 0.9812, 0.2515, 0.991, 0.2515, 0.9869, 0.2515, 0.9812, 0.2515, 0.9812, 0.2515, 0.9911, 0.2515, 0.991, 0.2515, 0.9812, 0.2515, 0.9812, 0.2515, 0.9911, 0.2515, 0.9911, 0.2515, 0.9842, 0.2515, 0.9869, 0.2515, 0.9922, 0.2515, 0.9887, 0.2515, 0.9869, 0.2515, 0.991, 0.2515, 0.9976, 0.2515, 0.9922, 0.2515, 0.991, 0.2515, 0.9911, 0.2515, 0.9977, 0.2515, 0.9976, 0.2515, 0.9911, 0.2515, 0.9911, 0.2515, 0.9977, 0.2515, 0.9977, 0.2515, 0.9887, 0.2515, 0.9922, 0.2515, 0.9941, 0.2515, 0.9905, 0.2515, 0.9922, 0.2515, 0.9976, 0.2515, 1.0, 0.2515, 0.9941, 0.2515, 0.9976, 0.2515, 0.9977, 0.2515, 1.0, 0.2515, 1.0, 0.2515, 0.9977, 0.2515, 0.9977, 0.2515, 1.0, 0.2515, 1.0, 0.2515, 0.9905, 0.2515, 0.9941, 0.2515, 0.9941, 0.2515, 0.9905, 0.2515, 0.9941, 0.2515, 1.0, 0.2515, 1.0, 0.2515, 0.9941, 0.2515, 1.0, 0.2515, 1.0, 0.2515, 1.0, 0.2515, 1.0, 0.2515, 1.0, 0.2515, 1.0, 0.2515, 1.0, 0.2515, 1.0, 0.2515, 0.9905, 0.2515, 0.9941, 0.2515, 0.9922, 0.2515, 0.9887, 0.2515, 0.9941, 0.2515, 1.0, 0.2515, 0.9976, 0.2515, 0.9922, 0.2515, 1.0, 0.2515, 1.0, 0.2515, 0.9977, 0.2515, 0.9976, 0.2515, 1.0, 0.2515, 1.0, 0.2515, 0.9977, 0.2515, 0.9977, 0.2515, 0.9887, 0.2515, 0.9922, 0.2515, 0.9869, 0.2515, 0.9842, 0.2515, 0.9922, 0.2515, 0.9976, 0.2515, 0.991, 0.2515, 0.9869, 0.2515, 0.9976, 0.2515, 0.9977, 0.2515, 0.9911, 0.2515, 0.991, 0.2515, 0.9977, 0.2515, 0.9977, 0.2515, 0.9911, 0.2515, 0.9911, 0.2515, 0.9842, 0.2515, 0.9869, 0.2515, 0.979, 0.2515, 0.9775, 0.2515, 0.9869, 0.2515, 0.991, 0.2515, 0.9812, 0.2515, 0.979, 0.2515, 0.991, 0.2515, 0.9911, 0.2515, 0.9812, 0.2515, 0.9812, 0.2515, 0.9911, 0.2515, 0.9911, 0.2515, 0.9812, 0.2515, 0.9812, 0.2515, 0.9775, 0.2515, 0.979, 0.2515, 0.9668, 0.2515, 0.965, 0.2515, 0.979, 0.2515, 0.9812, 0.2515, 0.9689, 0.2515, 0.9668, 0.2515, 0.9812, 0.2515, 0.9812, 0.2515, 0.9693, 0.2515, 0.9689, 0.2515, 0.9812, 0.2515, 0.9812, 0.2515, 0.9696, 0.2515, 0.9693, 0.2515, 0.5, 0.07954, 0.5, 0.07954, 0.4975, 0.06096, 0.4975, 0.06095, 0.5, 0.07954, 0.5, 0.07954, 0.4975, 0.06096, 0.4975, 0.06096, 0.5, 0.07954, 0.4958, 0.07945, 0.4934, 0.06146, 0.4975, 0.06096, 0.4958, 0.07945, 0.4933, 0.07944, 0.4909, 0.06182, 0.4934, 0.06146, 0.4975, 0.06095, 0.4975, 0.06096, 0.4902, 0.04794, 0.4902, 0.04792, 0.4975, 0.06096, 0.4975, 0.06096, 0.4902, 0.04799, 0.4902, 0.04794, 0.4975, 0.06096, 0.4934, 0.06146, 0.4868, 0.04961, 0.4902, 0.04799, 0.4934, 0.06146, 0.4909, 0.06182, 0.4847, 0.05069, 0.4868, 0.04961, 0.4902, 0.04792, 0.4902, 0.04794, 0.4791, 0.04209, 0.4791, 0.04204, 0.4902, 0.04794, 0.4902, 0.04799, 0.479, 0.04224, 0.4791, 0.04209, 0.4902, 0.04799, 0.4868, 0.04961, 0.4776, 0.04481, 0.479, 0.04224, 0.4868, 0.04961, 0.4847, 0.05069, 0.4767, 0.04655, 0.4776, 0.04481, 0.4791, 0.04204, 0.4791, 0.04209, 0.465, 0.04425, 0.4649, 0.04423, 0.4791, 0.04209, 0.479, 0.04224, 0.465, 0.04431, 0.465, 0.04425, 0.479, 0.04224, 0.4776, 0.04481, 0.4658, 0.04653, 0.465, 0.04431, 0.4776, 0.04481, 0.4767, 0.04655, 0.4664, 0.048, 0.4658, 0.04653, 0.4649, 0.04423, 0.465, 0.04425, 0.4486, 0.05385, 0.4486, 0.05384, 0.465, 0.04425, 0.465, 0.04431, 0.4486, 0.05386, 0.4486, 0.05385, 0.465, 0.04431, 0.4658, 0.04653, 0.4507, 0.05523, 0.4486, 0.05386, 0.4658, 0.04653, 0.4664, 0.048, 0.4521, 0.05614, 0.4507, 0.05523, 0.4486, 0.05384, 0.4486, 0.05385, 0.4309, 0.0695, 0.4309, 0.0695, 0.4486, 0.05385, 0.4486, 0.05386, 0.4309, 0.0695, 0.4309, 0.0695, 0.4486, 0.05386, 0.4507, 0.05523, 0.4335, 0.07037, 0.4309, 0.0695, 0.4507, 0.05523, 0.4521, 0.05614, 0.4351, 0.07094, 0.4335, 0.07037, 0.4309, 0.0695, 0.4309, 0.0695, 0.4486, 0.05385, 0.4486, 0.05384, 0.4309, 0.0695, 0.4309, 0.0695, 0.4486, 0.05386, 0.4486, 0.05385, 0.4309, 0.0695, 0.4335, 0.07037, 0.4507, 0.05523, 0.4486, 0.05386, 0.4335, 0.07037, 0.4351, 0.07094, 0.4521, 0.05614, 0.4507, 0.05523, 0.4486, 0.05384, 0.4486, 0.05385, 0.465, 0.04425, 0.4649, 0.04423, 0.4486, 0.05385, 0.4486, 0.05386, 0.465, 0.04431, 0.465, 0.04425, 0.4486, 0.05386, 0.4507, 0.05523, 0.4658, 0.04653, 0.465, 0.04431, 0.4507, 0.05523, 0.4521, 0.05614, 0.4664, 0.048, 0.4658, 0.04653, 0.4649, 0.04423, 0.465, 0.04425, 0.4791, 0.04209, 0.4791, 0.04204, 0.465, 0.04425, 0.465, 0.04431, 0.479, 0.04224, 0.4791, 0.04209, 0.465, 0.04431, 0.4658, 0.04653, 0.4776, 0.04481, 0.479, 0.04224, 0.4658, 0.04653, 0.4664, 0.048, 0.4767, 0.04655, 0.4776, 0.04481, 0.4791, 0.04204, 0.4791, 0.04209, 0.4902, 0.04794, 0.4902, 0.04792, 0.4791, 0.04209, 0.479, 0.04224, 0.4902, 0.04799, 0.4902, 0.04794, 0.479, 0.04224, 0.4776, 0.04481, 0.4868, 0.04961, 0.4902, 0.04799, 0.4776, 0.04481, 0.4767, 0.04655, 0.4847, 0.05069, 0.4868, 0.04961, 0.4902, 0.04792, 0.4902, 0.04794, 0.4975, 0.06096, 0.4975, 0.06095, 0.4902, 0.04794, 0.4902, 0.04799, 0.4975, 0.06096, 0.4975, 0.06096, 0.4902, 0.04799, 0.4868, 0.04961, 0.4934, 0.06146, 0.4975, 0.06096, 0.4868, 0.04961, 0.4847, 0.05069, 0.4909, 0.06182, 0.4934, 0.06146, 0.4975, 0.06095, 0.4975, 0.06096, 0.5, 0.07954, 0.5, 0.07954, 0.4975, 0.06096, 0.4975, 0.06096, 0.5, 0.07954, 0.5, 0.07954, 0.4975, 0.06096, 0.4934, 0.06146, 0.4958, 0.07945, 0.5, 0.07954, 0.4934, 0.06146, 0.4909, 0.06182, 0.4933, 0.07944, 0.4958, 0.07945, 0.4309, 0.0695, 0.4309, 0.0695, 0.02458, 0.4782, 0.02458, 0.4782, 0.4309, 0.0695, 0.4309, 0.0695, 0.02458, 0.4782, 0.02458, 0.4782, 0.4309, 0.0695, 0.4335, 0.07037, 0.02661, 0.4769, 0.02458, 0.4782, 0.4335, 0.07037, 0.4351, 0.07094, 0.02786, 0.4761, 0.02661, 0.4769, 0.02458, 0.4782, 0.02458, 0.4782, 0.01913, 0.4839, 0.01912, 0.484, 0.02458, 0.4782, 0.02458, 0.4782, 0.01915, 0.4839, 0.01913, 0.4839, 0.02458, 0.4782, 0.02661, 0.4769, 0.02162, 0.4821, 0.01915, 0.4839, 0.02661, 0.4769, 0.02786, 0.4761, 0.02314, 0.4809, 0.02162, 0.4821, 0.01912, 0.484, 0.01913, 0.4839, 0.01582, 0.4878, 0.01581, 0.4878, 0.01913, 0.4839, 0.01915, 0.4839, 0.01585, 0.4878, 0.01582, 0.4878, 0.01915, 0.4839, 0.02162, 0.4821, 0.01876, 0.4853, 0.01585, 0.4878, 0.02162, 0.4821, 0.02314, 0.4809, 0.02057, 0.4837, 0.01876, 0.4853, 0.01581, 0.4878, 0.01582, 0.4878, 0.01473, 0.4892, 0.01472, 0.4892, 0.01582, 0.4878, 0.01585, 0.4878, 0.01477, 0.4892, 0.01473, 0.4892, 0.01585, 0.4878, 0.01876, 0.4853, 0.01784, 0.4864, 0.01477, 0.4892, 0.01876, 0.4853, 0.02057, 0.4837, 0.01976, 0.4847, 0.01784, 0.4864, 0.01472, 0.4892, 0.01473, 0.4892, 0.01582, 0.4878, 0.01581, 0.4878, 0.01473, 0.4892, 0.01477, 0.4892, 0.01585, 0.4878, 0.01582, 0.4878, 0.01477, 0.4892, 0.01784, 0.4864, 0.01876, 0.4853, 0.01585, 0.4878, 0.01784, 0.4864, 0.01976, 0.4847, 0.02057, 0.4837, 0.01876, 0.4853, 0.01581, 0.4878, 0.01582, 0.4878, 0.01913, 0.4839, 0.01912, 0.484, 0.01582, 0.4878, 0.01585, 0.4878, 0.01915, 0.4839, 0.01913, 0.4839, 0.01585, 0.4878, 0.01876, 0.4853, 0.02162, 0.4821, 0.01915, 0.4839, 0.01876, 0.4853, 0.02057, 0.4837, 0.02314, 0.4809, 0.02162, 0.4821, 0.01912, 0.484, 0.01913, 0.4839, 0.02458, 0.4782, 0.02458, 0.4782, 0.01913, 0.4839, 0.01915, 0.4839, 0.02458, 0.4782, 0.02458, 0.4782, 0.01915, 0.4839, 0.02162, 0.4821, 0.02661, 0.4769, 0.02458, 0.4782, 0.02162, 0.4821, 0.02314, 0.4809, 0.02786, 0.4761, 0.02661, 0.4769, 0.02458, 0.4782, 0.02458, 0.4782, 0.4309, 0.0695, 0.4309, 0.0695, 0.02458, 0.4782, 0.02458, 0.4782, 0.4309, 0.0695, 0.4309, 0.0695, 0.02458, 0.4782, 0.02661, 0.4769, 0.4335, 0.07037, 0.4309, 0.0695, 0.02661, 0.4769, 0.02786, 0.4761, 0.4351, 0.07094, 0.4335, 0.07037, 0.9696, 0.2515, 0.9693, 0.2515, 0.9812, 0.2515, 0.9812, 0.2515, 0.9693, 0.2515, 0.9689, 0.2515, 0.9812, 0.2515, 0.9812, 0.2515, 0.9689, 0.2515, 0.9668, 0.2515, 0.979, 0.2515, 0.9812, 0.2515, 0.9668, 0.2515, 0.965, 0.2515, 0.9775, 0.2515, 0.979, 0.2515, 0.9812, 0.2515, 0.9812, 0.2515, 0.9911, 0.2515, 0.9911, 0.2515, 0.9812, 0.2515, 0.9812, 0.2515, 0.991, 0.2515, 0.9911, 0.2515, 0.9812, 0.2515, 0.979, 0.2515, 0.9869, 0.2515, 0.991, 0.2515, 0.979, 0.2515, 0.9775, 0.2515, 0.9842, 0.2515, 0.9869, 0.2515, 0.9911, 0.2515, 0.9911, 0.2515, 0.9977, 0.2515, 0.9977, 0.2515, 0.9911, 0.2515, 0.991, 0.2515, 0.9976, 0.2515, 0.9977, 0.2515, 0.991, 0.2515, 0.9869, 0.2515, 0.9922, 0.2515, 0.9976, 0.2515, 0.9869, 0.2515, 0.9842, 0.2515, 0.9887, 0.2515, 0.9922, 0.2515, 0.9977, 0.2515, 0.9977, 0.2515, 1.0, 0.2515, 1.0, 0.2515, 0.9977, 0.2515, 0.9976, 0.2515, 1.0, 0.2515, 1.0, 0.2515, 0.9976, 0.2515, 0.9922, 0.2515, 0.9941, 0.2515, 1.0, 0.2515, 0.9922, 0.2515, 0.9887, 0.2515, 0.9905, 0.2515, 0.9941, 0.2515, 1.0, 0.2515, 1.0, 0.2515, 1.0, 0.2515, 1.0, 0.2515, 1.0, 0.2515, 1.0, 0.2515, 1.0, 0.2515, 1.0, 0.2515, 1.0, 0.2515, 0.9941, 0.2515, 0.9941, 0.2515, 1.0, 0.2515, 0.9941, 0.2515, 0.9905, 0.2515, 0.9905, 0.2515, 0.9941, 0.2515, 1.0, 0.2515, 1.0, 0.2515, 0.9977, 0.2515, 0.9977, 0.2515, 1.0, 0.2515, 1.0, 0.2515, 0.9976, 0.2515, 0.9977, 0.2515, 1.0, 0.2515, 0.9941, 0.2515, 0.9922, 0.2515, 0.9976, 0.2515, 0.9941, 0.2515, 0.9905, 0.2515, 0.9887, 0.2515, 0.9922, 0.2515, 0.9977, 0.2515, 0.9977, 0.2515, 0.9911, 0.2515, 0.9911, 0.2515, 0.9977, 0.2515, 0.9976, 0.2515, 0.991, 0.2515, 0.9911, 0.2515, 0.9976, 0.2515, 0.9922, 0.2515, 0.9869, 0.2515, 0.991, 0.2515, 0.9922, 0.2515, 0.9887, 0.2515, 0.9842, 0.2515, 0.9869, 0.2515, 0.9911, 0.2515, 0.9911, 0.2515, 0.9812, 0.2515, 0.9812, 0.2515, 0.9911, 0.2515, 0.991, 0.2515, 0.9812, 0.2515, 0.9812, 0.2515, 0.991, 0.2515, 0.9869, 0.2515, 0.979, 0.2515, 0.9812, 0.2515, 0.9869, 0.2515, 0.9842, 0.2515, 0.9775, 0.2515, 0.979, 0.2515, 0.9812, 0.2515, 0.9812, 0.2515, 0.9693, 0.2515, 0.9696, 0.2515, 0.9812, 0.2515, 0.9812, 0.2515, 0.9689, 0.2515, 0.9693, 0.2515, 0.9812, 0.2515, 0.979, 0.2515, 0.9668, 0.2515, 0.9689, 0.2515, 0.979, 0.2515, 0.9775, 0.2515, 0.965, 0.2515, 0.9668, 0.2515, 0.5236, 0.2515, 0.523, 0.2515, 0.5148, 0.2515, 0.5151, 0.2515, 0.523, 0.2515, 0.5226, 0.2515, 0.5151, 0.2515, 0.5148, 0.2515, 0.5226, 0.2515, 0.5182, 0.2515, 0.5116, 0.2515, 0.5151, 0.2515, 0.5182, 0.2515, 0.5149, 0.2515, 0.5095, 0.2515, 0.5116, 0.2515, 0.5151, 0.2515, 0.5153, 0.2515, 0.5006, 0.2515, 0.5, 0.2515, 0.5153, 0.2515, 0.5151, 0.2515, 0.5025, 0.2515, 0.5006, 0.2515, 0.5151, 0.2515, 0.5116, 0.2515, 0.5069, 0.2515, 0.5099, 0.2515, 0.5116, 0.2515, 0.5095, 0.2515, 0.5056, 0.2515, 0.5069, 0.2515, 0.5, 0.2515, 0.5, 0.2521, 0.5, 0.2437, 0.5, 0.2442, 0.5, 0.2521, 0.5, 0.2515, 0.5, 0.2442, 0.5, 0.2437, 0.5089, 0.2515, 0.5069, 0.2515, 0.5003, 0.2515, 0.506, 0.2515, 0.5069, 0.2515, 0.5056, 0.2515, 0.4967, 0.2515, 0.5003, 0.2515, 0.5, 0.2442, 0.5, 0.2441, 0.5, 0.2401, 0.5, 0.2401, 0.5, 0.2441, 0.5, 0.2439, 0.5, 0.2401, 0.5, 0.2401, 0.506, 0.2515, 0.5003, 0.2515, 0.501, 0.2515, 0.5068, 0.2515, 0.5003, 0.2515, 0.4967, 0.2515, 0.4974, 0.2515, 0.501, 0.2515, 0.5, 0.2401, 0.5, 0.2401, 0.5, 0.2441, 0.5, 0.2442, 0.5, 0.2401, 0.5, 0.2401, 0.5, 0.2439, 0.5, 0.2441, 0.5, 0.2401, 0.4976, 0.2268, 0.5, 0.2187, 0.5, 0.2439, 0.4976, 0.2268, 0.5, 0.1995, 0.5, 0.2029, 0.5, 0.2187, 0.5, 0.2442, 0.5, 0.2437, 0.5, 0.2521, 0.5, 0.2515, 0.5, 0.2437, 0.5, 0.2442, 0.5, 0.2515, 0.5, 0.2521, 0.5, 0.2442, 0.5, 0.2415, 0.5, 0.2482, 0.5, 0.2472, 0.5, 0.2415, 0.5, 0.2398, 0.5, 0.2488, 0.5, 0.2482, 0.5, 0.2515, 0.5006, 0.2515, 0.5153, 0.2515, 0.5151, 0.2515, 0.5006, 0.2515, 0.5025, 0.2515, 0.5151, 0.2515, 0.5153, 0.2515, 0.5, 0.2474, 0.5, 0.2482, 0.5, 0.2493, 0.5, 0.2486, 0.5, 0.2482, 0.5, 0.2488, 0.5, 0.2497, 0.5, 0.2493, 0.5151, 0.2515, 0.5148, 0.2515, 0.5231, 0.2515, 0.5236, 0.2515, 0.5148, 0.2515, 0.5151, 0.2515, 0.5217, 0.2515, 0.5231, 0.2515, 0.5, 0.2486, 0.5, 0.2493, 0.5, 0.249, 0.5, 0.2483, 0.5, 0.2493, 0.5, 0.2497, 0.5, 0.2494, 0.5, 0.249, 0.5236, 0.2515, 0.523, 0.2515, 0.5148, 0.2515, 0.5151, 0.2515, 0.523, 0.2515, 0.5226, 0.2515, 0.5151, 0.2515, 0.5148, 0.2515, 0.5226, 0.2515, 0.5182, 0.2515, 0.5116, 0.2515, 0.5151, 0.2515, 0.5182, 0.2515, 0.5149, 0.2515, 0.5095, 0.2515, 0.5116, 0.2515, 0.5151, 0.2515, 0.5153, 0.2515, 0.5006, 0.2515, 0.5, 0.2515, 0.5153, 0.2515, 0.5151, 0.2515, 0.5025, 0.2515, 0.5006, 0.2515, 0.5151, 0.2515, 0.5116, 0.2515, 0.5069, 0.2515, 0.5099, 0.2515, 0.5116, 0.2515, 0.5095, 0.2515, 0.5056, 0.2515, 0.5069, 0.2515, 0.5, 0.2515, 0.5, 0.2521, 0.5, 0.2437, 0.5, 0.2442, 0.5, 0.2521, 0.5, 0.2515, 0.5, 0.2442, 0.5, 0.2437, 0.5089, 0.2515, 0.5069, 0.2515, 0.5003, 0.2515, 0.506, 0.2515, 0.5069, 0.2515, 0.5056, 0.2515, 0.4967, 0.2515, 0.5003, 0.2515, 0.5, 0.2442, 0.5, 0.2441, 0.5, 0.2401, 0.5, 0.2401, 0.5, 0.2441, 0.5, 0.2439, 0.5, 0.2401, 0.5, 0.2401, 0.506, 0.2515, 0.5003, 0.2515, 0.501, 0.2515, 0.5068, 0.2515, 0.5003, 0.2515, 0.4967, 0.2515, 0.4974, 0.2515, 0.501, 0.2515, 0.5, 0.2401, 0.5, 0.2401, 0.5, 0.2441, 0.5, 0.2442, 0.5, 0.2401, 0.5, 0.2401, 0.5, 0.2439, 0.5, 0.2441, 0.5, 0.2401, 0.4976, 0.2268, 0.5, 0.2187, 0.5, 0.2439, 0.4976, 0.2268, 0.5, 0.1995, 0.5, 0.2029, 0.5, 0.2187, 0.5, 0.2442, 0.5, 0.2437, 0.5, 0.2521, 0.5, 0.2515, 0.5, 0.2437, 0.5, 0.2442, 0.5, 0.2515, 0.5, 0.2521, 0.5, 0.2442, 0.5, 0.2415, 0.5, 0.2482, 0.5, 0.2472, 0.5, 0.2415, 0.5, 0.2398, 0.5, 0.2488, 0.5, 0.2482, 0.5, 0.2515, 0.5006, 0.2515, 0.5153, 0.2515, 0.5151, 0.2515, 0.5006, 0.2515, 0.5025, 0.2515, 0.5151, 0.2515, 0.5153, 0.2515, 0.5, 0.2474, 0.5, 0.2482, 0.5, 0.2493, 0.5, 0.2486, 0.5, 0.2482, 0.5, 0.2488, 0.5, 0.2497, 0.5, 0.2493, 0.5151, 0.2515, 0.5148, 0.2515, 0.5231, 0.2515, 0.5236, 0.2515, 0.5148, 0.2515, 0.5151, 0.2515, 0.5217, 0.2515, 0.5231, 0.2515, 0.5, 0.2486, 0.5, 0.2493, 0.5, 0.249, 0.5, 0.2483, 0.5, 0.2493, 0.5, 0.2497, 0.5, 0.2494, 0.5, 0.249, 0.9696, 0.2515, 0.9693, 0.2515, 0.523, 0.2515, 0.5236, 0.2515, 0.9693, 0.2515, 0.9689, 0.2515, 0.5226, 0.2515, 0.523, 0.2515, 0.9689, 0.2515, 0.9668, 0.2515, 0.5182, 0.2515, 0.5226, 0.2515, 0.9668, 0.2515, 0.965, 0.2515, 0.5149, 0.2515, 0.5182, 0.2515, 0.5236, 0.2515, 0.523, 0.2515, 0.9693, 0.2515, 0.9696, 0.2515, 0.523, 0.2515, 0.5236, 0.2515, 0.9689, 0.2515, 0.9693, 0.2515, 0.5236, 0.2515, 0.5182, 0.2515, 0.9668, 0.2515, 0.9689, 0.2515, 0.5182, 0.2515, 0.5149, 0.2515, 0.965, 0.2515, 0.9668, 0.2515, 0.5, 0.07954, 0.5, 0.07954, 0.5, 0.2401, 0.5, 0.2401, 0.5, 0.07954, 0.5, 0.07954, 0.5, 0.2401, 0.5, 0.2401, 0.5, 0.07954, 0.4958, 0.07945, 0.4976, 0.2268, 0.5, 0.2401, 0.4958, 0.07945, 0.4933, 0.07944, 0.4922, 0.2376, 0.4976, 0.2268, 0.5, 0.2401, 0.5, 0.2401, 0.5, 0.07954, 0.5, 0.07954, 0.5, 0.2401, 0.5, 0.2401, 0.5, 0.07954, 0.5, 0.07954, 0.5, 0.2401, 0.4952, 0.2386, 0.4958, 0.07945, 0.5, 0.07954, 0.4952, 0.2386, 0.4922, 0.2376, 0.4933, 0.07944, 0.4958, 0.07945, 0.965, 0.2515, 0.9668, 0.2515, 0.5182, 0.2515, 0.5149, 0.2515, 0.9668, 0.2515, 0.9689, 0.2515, 0.5236, 0.2515, 0.5182, 0.2515, 0.9689, 0.2515, 0.9693, 0.2515, 0.523, 0.2515, 0.5236, 0.2515, 0.9693, 0.2515, 0.9696, 0.2515, 0.5236, 0.2515, 0.523, 0.2515, 0.4922, 0.2376, 0.4976, 0.2268, 0.4958, 0.07945, 0.4933, 0.07944, 0.4976, 0.2268, 0.5, 0.2401, 0.5, 0.07954, 0.4958, 0.07945, 0.5, 0.2401, 0.5, 0.2401, 0.5, 0.07954, 0.5, 0.07954, 0.5, 0.2401, 0.5, 0.2401, 0.5, 0.07954, 0.5, 0.07954, 0.4933, 0.07944, 0.4958, 0.07945, 0.4952, 0.2386, 0.4922, 0.2376, 0.4958, 0.07945, 0.5, 0.07954, 0.5, 0.2401, 0.4952, 0.2386, 0.5, 0.07954, 0.5, 0.07954, 0.5, 0.2401, 0.5, 0.2401, 0.5, 0.07954, 0.5, 0.07954, 0.5, 0.2401, 0.5, 0.2401, 0.5149, 0.2515, 0.5182, 0.2515, 0.9668, 0.2515, 0.965, 0.2515, 0.5182, 0.2515, 0.5226, 0.2515, 0.9689, 0.2515, 0.9668, 0.2515, 0.5226, 0.2515, 0.523, 0.2515, 0.9693, 0.2515, 0.9689, 0.2515, 0.523, 0.2515, 0.5236, 0.2515, 0.9696, 0.2515, 0.9693, 0.2515, 0.4309, 0.0695, 0.4309, 0.0695, 0.4486, 0.05384, 0.4486, 0.05384])
me_plane.use_remesh_fix_poles = True
me_plane.use_remesh_preserve_attributes = False
me_plane.use_mirror_vertex_groups = False
me_plane.update()

# ---- objects
ob_light = bpy.data.objects.new('Light', light_light)
ob_camera = bpy.data.objects.new('Camera', cam_camera)
ob_mouse_cursor = bpy.data.objects.new('Mouse Cursor', me_plane)

# ---- transforms, parenting, visibility, modifiers, constraints
ob_light.location = (4.076, 1.005, 5.904)
ob_light.rotation_euler = (0.6503, 0.05522, 1.866)
ob_light.lock_rotations_4d = False
ob_light.empty_display_type = 'ARROWS'
ob_light.color = (0.0, 0.0, 0.0, 0.0)
ob_light.lineart.crease_threshold = 0.0
ob_camera.location = (7.359, -6.926, 4.958)
ob_camera.rotation_euler = (1.109, 0.0, 0.8149)
ob_camera.lock_rotations_4d = False
ob_camera.empty_display_type = 'ARROWS'
ob_camera.color = (0.0, 0.0, 0.0, 0.0)
ob_camera.display_type = 'WIRE'
ob_camera.lineart.crease_threshold = 0.0
ob_mouse_cursor.location = (0.0, 0.0, 0.0)
ob_mouse_cursor.rotation_euler = (0.0, 1.571, 0.0)
ob_mouse_cursor.lineart.crease_threshold = 0.0
_m = ob_mouse_cursor.modifiers.new('Weighted Normal', 'WEIGHTED_NORMAL')

# ---- collection membership
col_collection.objects.link(ob_light)
col_collection.objects.link(ob_camera)
col_collection.objects.link(ob_mouse_cursor)

# ---- scene / render settings (as saved in the file)
scene.camera = ob_camera
scene.frame_start = 1; scene.frame_end = 250; scene.frame_set(1)
scene.render.engine = 'BLENDER_EEVEE_NEXT'
scene.cycles.use_denoising = False
scene.cycles.samples = 128
scene.cycles.sampling_pattern = 'TABULATED_SOBOL'
scene.cycles.use_adaptive_sampling = False
scene.cycles.use_light_tree = False
scene.view_settings.view_transform = 'Filmic'
bpy.context.view_layer.update()
